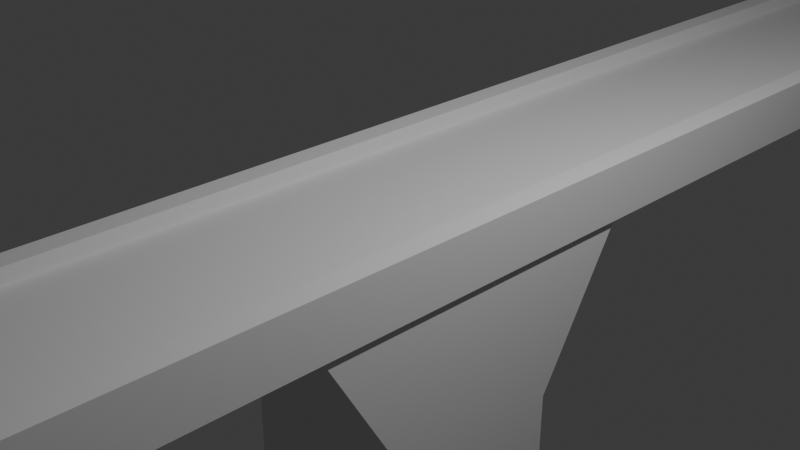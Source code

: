 # Source: untitled.blend  (saved by Blender 4.0.36; exported with 4.5.12 LTS)
import bpy
from mathutils import Matrix  # noqa: F401  (used for matrix-valued properties, if any)

bpy.ops.wm.read_factory_settings(use_empty=True)
scene = bpy.context.scene
scene.name = 'Scene'

# ---- collections
col_collection = bpy.data.collections.new('Collection'); scene.collection.children.link(col_collection)

# ---- world
world_world = bpy.data.worlds.new('World'); scene.world = world_world
world_world.use_nodes = True; world_world.node_tree.nodes.clear()
_N = world_world.node_tree.nodes; _L = world_world.node_tree.links
n0 = _N.new('ShaderNodeOutputWorld'); n0.name = 'World Output'; n0.location = (300, 300)
n1 = _N.new('ShaderNodeBackground'); n1.name = 'Background'; n1.location = (10, 300)
n1.inputs[0].default_value = (0.05088, 0.05088, 0.05088, 1.0)
_L.new(n1.outputs[0], n0.inputs[0])
n0.is_active_output = True
world_world.color = (0.05088, 0.05088, 0.05088)
world_world.use_sun_shadow = False
world_world.sun_shadow_jitter_overblur = 0.0

# ---- cameras
cam_camera = bpy.data.cameras.new('Camera')
cam_camera.clip_end = 100.0
cam_camera.ortho_scale = 7.314

# ---- lights
light_light = bpy.data.lights.new('Light', 'POINT')
light_light.transmission_factor = 0.0
light_light.use_soft_falloff = False
light_light.energy = 1000.0
light_light.shadow_soft_size = 0.1
light_light.shadow_maximum_resolution = 0.006
light_light.use_absolute_resolution = True

# ---- meshes
me_cube_001 = bpy.data.meshes.new('Cube.001')
me_cube_001.from_pydata([(-1.0, -1.0, -2.146), (-1.0, -1.0, 2.344), (-1.0, 1.0, -2.146), (-1.0, 1.0, 2.344), (1.0, -1.0, -2.146), (1.0, -1.0, 2.344), (1.0, 1.0, -2.146), (1.0, 1.0, 2.344), (-1.252, 1.0, -2.146), (-1.252, -1.0, -2.146), (-1.252, -1.0, 1.0), (-1.252, 1.0, 1.0), (1.252, 1.0, 1.0), (1.252, 1.0, -2.146), (1.252, -1.0, -2.146), (1.252, -1.0, 1.0), (-1.0, -1.0, 3.914), (-1.0, 1.0, 3.914), (1.0, 1.0, 3.914), (1.0, -1.0, 3.914), (-1.252, -1.0, 3.914), (-1.252, 1.0, 3.914), (1.252, 1.0, 3.914), (1.252, -1.0, 3.914)], [], [(5, 4, 14, 15), (2, 3, 7, 6), (2, 0, 9, 8), (4, 5, 1, 0), (2, 6, 4, 0), (7, 3, 1, 5), (9, 10, 11, 8), (13, 12, 15, 14), (4, 6, 13, 14), (3, 2, 8, 11), (0, 1, 10, 9), (12, 7, 18, 22), (6, 7, 12, 13), (15, 12, 22, 23), (18, 19, 23, 22), (16, 17, 21, 20), (3, 11, 21, 17), (11, 10, 20, 21), (5, 15, 23, 19), (7, 5, 19, 18), (10, 1, 16, 20), (1, 3, 17, 16)])
_uv = me_cube_001.uv_layers.new(name='UVMap')
_uv.uv.foreach_set('vector', [0.625, 0.75, 0.375, 0.75, 0.375, 0.75, 0.625, 0.75, 0.375, 0.25, 0.625, 0.25, 0.625, 0.5, 0.375, 0.5, 0.125, 0.5, 0.125, 0.75, 0.125, 0.75, 0.125, 0.5, 0.375, 0.75, 0.625, 0.75, 0.625, 1.0, 0.375, 1.0, 0.125, 0.5, 0.375, 0.5, 0.375, 0.75, 0.125, 0.75, 0.625, 0.5, 0.875, 0.5, 0.875, 0.75, 0.625, 0.75, 0.375, 0.0, 0.625, 0.0, 0.625, 0.25, 0.375, 0.25, 0.375, 0.5, 0.625, 0.5, 0.625, 0.75, 0.375, 0.75, 0.375, 0.75, 0.375, 0.5, 0.375, 0.5, 0.375, 0.75, 0.625, 0.25, 0.375, 0.25, 0.375, 0.25, 0.625, 0.25, 0.375, 1.0, 0.625, 1.0, 0.625, 1.0, 0.375, 1.0, 0.625, 0.5, 0.625, 0.5, 0.625, 0.5, 0.625, 0.5, 0.375, 0.5, 0.625, 0.5, 0.625, 0.5, 0.375, 0.5, 0.625, 0.75, 0.625, 0.5, 0.625, 0.5, 0.625, 0.75, 0.625, 0.5, 0.625, 0.75, 0.625, 0.75, 0.625, 0.5, 0.875, 0.75, 0.875, 0.5, 0.875, 0.5, 0.875, 0.75, 0.625, 0.25, 0.625, 0.25, 0.625, 0.25, 0.625, 0.25, 0.625, 0.25, 0.625, 0.0, 0.625, 0.0, 0.625, 0.25, 0.625, 0.75, 0.625, 0.75, 0.625, 0.75, 0.625, 0.75, 0.625, 0.5, 0.625, 0.75, 0.625, 0.75, 0.625, 0.5, 0.625, 1.0, 0.625, 1.0, 0.625, 1.0, 0.625, 1.0, 0.875, 0.75, 0.875, 0.5, 0.875, 0.5, 0.875, 0.75])
me_cube_001.update()
me_cube_002 = bpy.data.meshes.new('Cube.002')
me_cube_002.from_pydata([(-1.0, -1.0, -1.0), (-1.0, -1.0, 0.6959), (-1.0, 1.0, -1.0), (-1.0, 1.0, 0.6959), (1.0, -1.0, -1.0), (1.0, -1.0, 0.6959), (1.0, 1.0, -1.0), (1.0, 1.0, 0.6959), (-1.0, -2.041, 0.987), (-1.0, 2.041, 0.987), (1.0, 2.041, 0.987), (1.0, -2.041, 0.987)], [], [(0, 1, 3, 2), (2, 3, 7, 6), (6, 7, 5, 4), (4, 5, 1, 0), (2, 6, 4, 0), (5, 7, 10, 11), (10, 9, 8, 11), (3, 1, 8, 9), (1, 5, 11, 8), (7, 3, 9, 10), (5, 1, 3, 7)])
_uv = me_cube_002.uv_layers.new(name='UVMap')
_uv.uv.foreach_set('vector', [0.375, 0.0, 0.625, 0.0, 0.625, 0.25, 0.375, 0.25, 0.375, 0.25, 0.625, 0.25, 0.625, 0.5, 0.375, 0.5, 0.375, 0.5, 0.625, 0.5, 0.625, 0.75, 0.375, 0.75, 0.375, 0.75, 0.625, 0.75, 0.625, 1.0, 0.375, 1.0, 0.125, 0.5, 0.375, 0.5, 0.375, 0.75, 0.125, 0.75, 0.625, 0.75, 0.625, 0.5, 0.625, 0.5, 0.625, 0.75, 0.625, 0.5, 0.875, 0.5, 0.875, 0.75, 0.625, 0.75, 0.625, 0.25, 0.625, 0.0, 0.625, 0.0, 0.625, 0.25, 0.625, 1.0, 0.625, 0.75, 0.625, 0.75, 0.625, 1.0, 0.625, 0.5, 0.625, 0.25, 0.625, 0.25, 0.625, 0.5, 0.0, 0.0, 0.0, 0.0, 0.0, 0.0, 0.0, 0.0])
me_cube_002.update()

# ---- objects
ob_light = bpy.data.objects.new('Light', light_light)
ob_camera = bpy.data.objects.new('Camera', cam_camera)
ob_cube = bpy.data.objects.new('Cube', me_cube_001)
ob_cube_001 = bpy.data.objects.new('Cube.001', me_cube_002)

# ---- transforms, parenting, visibility, modifiers, constraints
ob_light.location = (4.076, 1.005, 5.903)
ob_light.rotation_euler = (0.6503, 0.05522, 1.866)
ob_light.scale = (1.0, 0.9999, 0.9999)
ob_light.lock_rotations_4d = False
ob_light.empty_display_type = 'ARROWS'
ob_light.color = (0.0, 0.0, 0.0, 0.0)
ob_light.lineart.crease_threshold = 0.0
ob_camera.location = (7.359, -6.926, 4.958)
ob_camera.rotation_euler = (1.109, 0.0, 0.8149)
ob_camera.scale = (1.0, 0.9998, 1.0)
ob_camera.lock_rotations_4d = False
ob_camera.empty_display_type = 'ARROWS'
ob_camera.color = (0.0, 0.0, 0.0, 0.0)
ob_camera.display_type = 'WIRE'
ob_camera.lineart.crease_threshold = 0.0
ob_cube.location = (0.0, 0.0, 0.0007567)
ob_cube.scale = (1.0, 22.36, 0.1097)
ob_cube_001.location = (0.0, 0.0, -6.431)
ob_cube_001.scale = (1.202, 1.0, 6.307)

# ---- collection membership
col_collection.objects.link(ob_light)
col_collection.objects.link(ob_camera)
col_collection.objects.link(ob_cube)
col_collection.objects.link(ob_cube_001)

# ---- scene / render settings (as saved in the file)
scene.camera = ob_camera
scene.frame_start = 1; scene.frame_end = 250; scene.frame_set(1)
scene.render.engine = 'BLENDER_EEVEE_NEXT'
scene.cycles.sampling_pattern = 'TABULATED_SOBOL'
bpy.context.view_layer.update()
